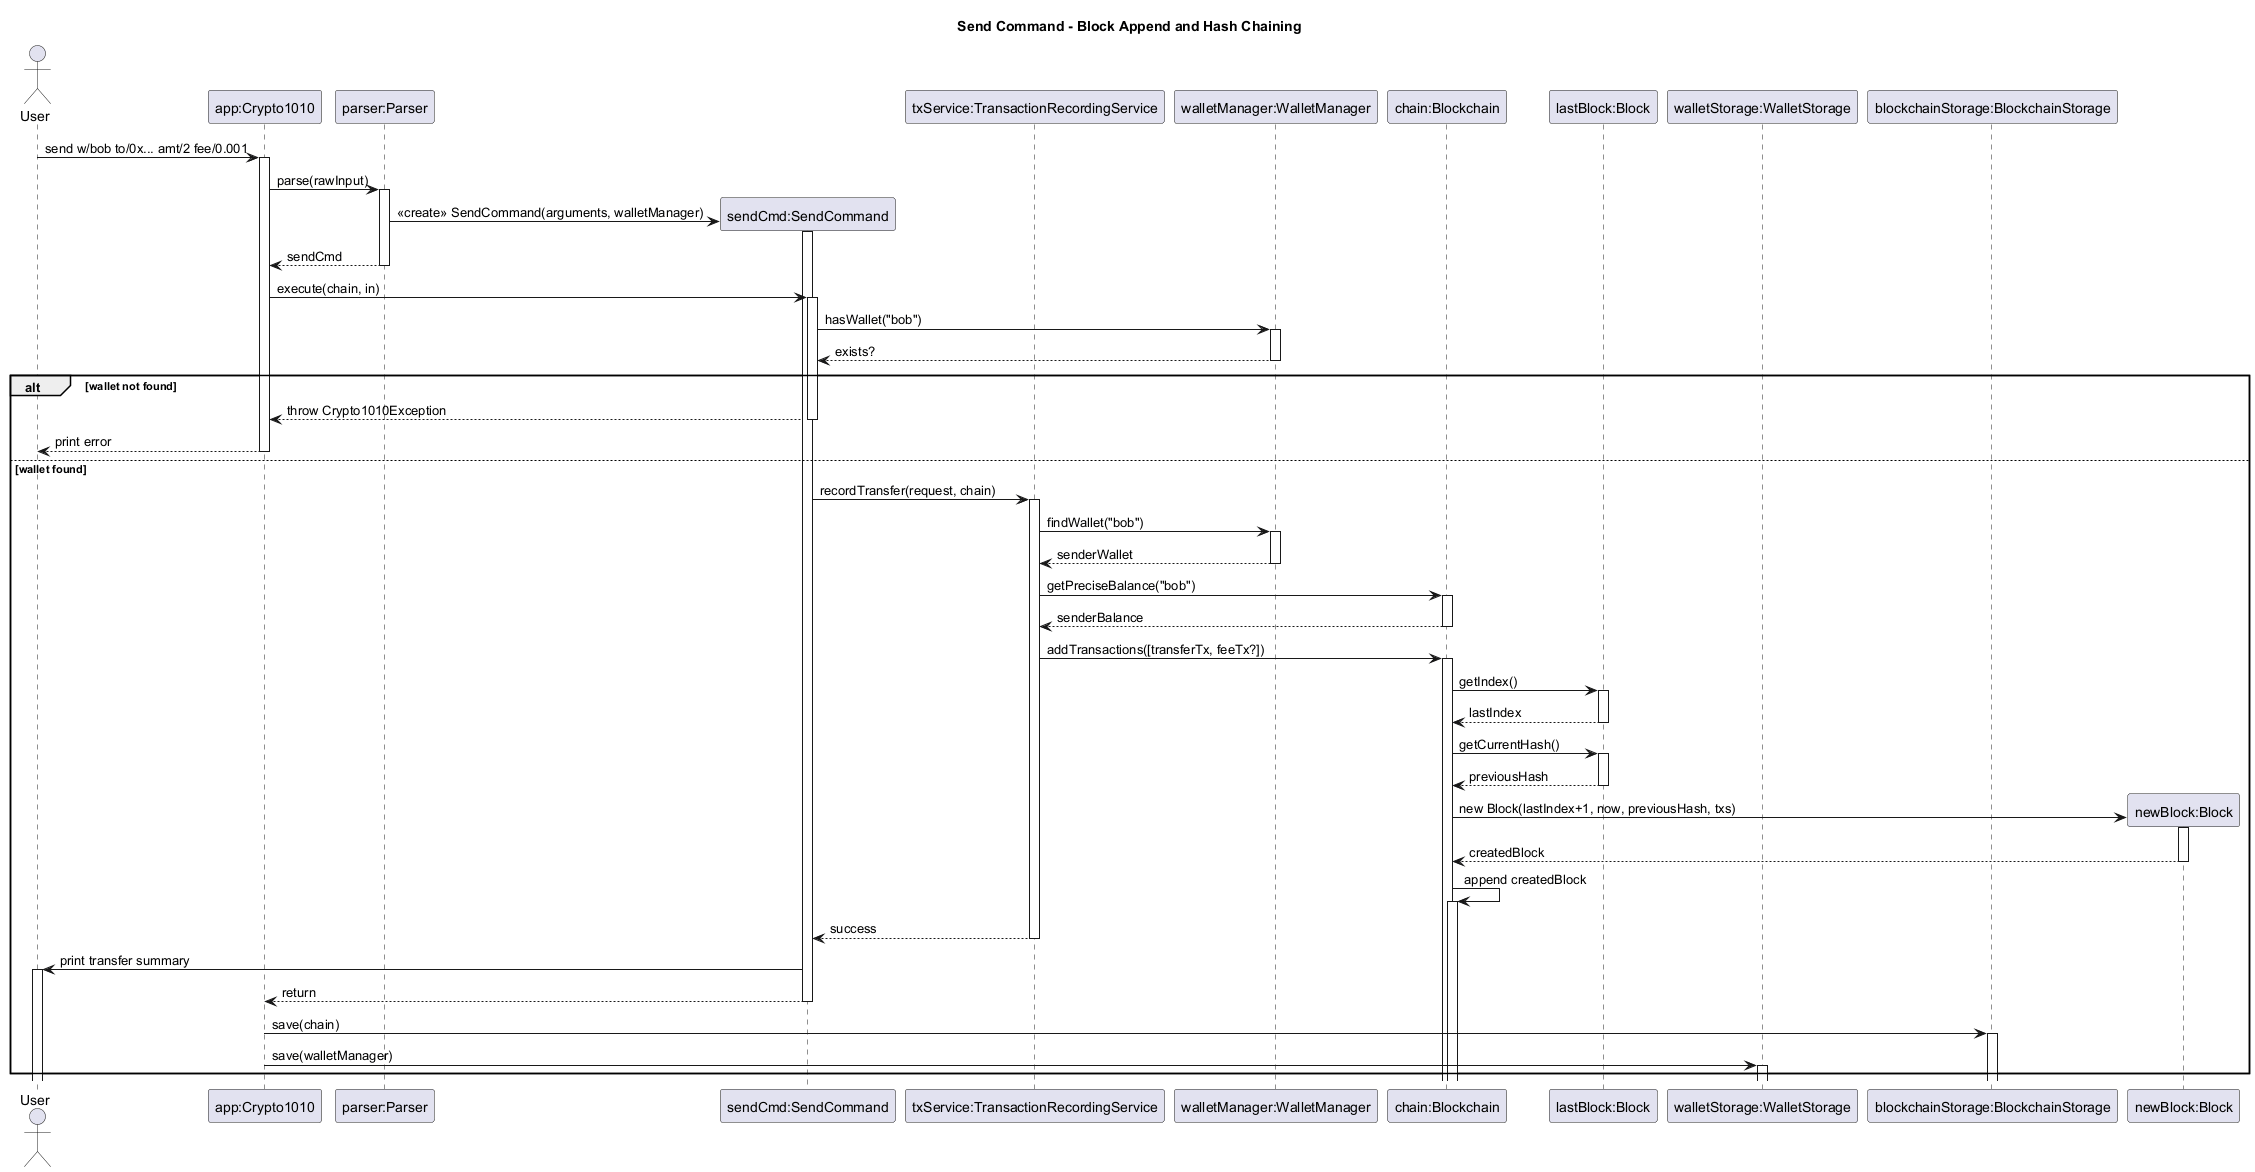

The diagram above was rendered by PlantUML. Its source (embedded in the PNG):
@startuml
title Send Command - Block Append and Hash Chaining
autoactivate on

actor User
participant "app:Crypto1010" as App
participant "parser:Parser" as Parser
participant "sendCmd:SendCommand" as Send
participant "txService:TransactionRecordingService" as Service
participant "walletManager:WalletManager" as WM
participant "chain:Blockchain" as Chain
participant "lastBlock:Block" as LastBlock
participant "walletStorage:WalletStorage" as WS
participant "blockchainStorage:BlockchainStorage" as BS

User -> App: send w/bob to/0x... amt/2 fee/0.001
App -> Parser: parse(rawInput)
create Send
Parser -> Send: <<create>> SendCommand(arguments, walletManager)
Parser --> App: sendCmd
App -> Send: execute(chain, in)

Send -> WM: hasWallet("bob")
WM --> Send: exists?
alt wallet not found
  Send --> App: throw Crypto1010Exception
  App --> User: print error
else wallet found
  Send -> Service: recordTransfer(request, chain)
  Service -> WM: findWallet("bob")
  WM --> Service: senderWallet
  Service -> Chain: getPreciseBalance("bob")
  Chain --> Service: senderBalance
  Service -> Chain: addTransactions([transferTx, feeTx?])

  Chain -> LastBlock: getIndex()
  LastBlock --> Chain: lastIndex
  Chain -> LastBlock: getCurrentHash()
  LastBlock --> Chain: previousHash

  create "newBlock:Block" as NewBlock
  Chain -> NewBlock: new Block(lastIndex+1, now, previousHash, txs)
  NewBlock --> Chain: createdBlock
  Chain -> Chain: append createdBlock

  Service --> Send: success
  Send -> User: print transfer summary
  Send --> App: return
  App -> BS: save(chain)
  App -> WS: save(walletManager)
end

@enduml